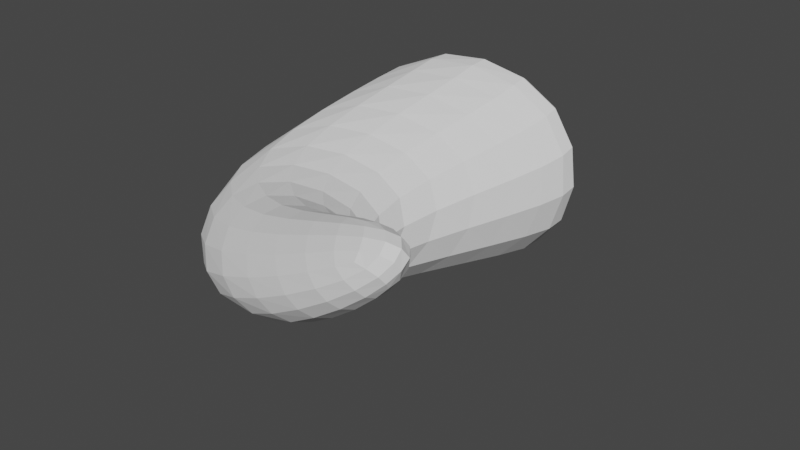 # Source: parts_tail_e13_panda.blend  (saved by Blender 3.4.6; exported with 4.5.12 LTS)
import bpy
from mathutils import Matrix  # noqa: F401  (used for matrix-valued properties, if any)

bpy.ops.wm.read_factory_settings(use_empty=True)
scene = bpy.context.scene
scene.name = 'Scene'

# ---- collections
col_collection = bpy.data.collections.new('Collection'); scene.collection.children.link(col_collection)

# ---- world
world_world = bpy.data.worlds.new('World'); scene.world = world_world
world_world.use_nodes = True; world_world.node_tree.nodes.clear()
_N = world_world.node_tree.nodes; _L = world_world.node_tree.links
n0 = _N.new('ShaderNodeOutputWorld'); n0.name = 'World Output'; n0.location = (300, 300)
n1 = _N.new('ShaderNodeBackground'); n1.name = 'Background'; n1.location = (10, 300)
n1.inputs[0].default_value = (0.05088, 0.05088, 0.05088, 1.0)
_L.new(n1.outputs[0], n0.inputs[0])
n0.is_active_output = True
world_world.color = (0.05088, 0.05088, 0.05088)
world_world.use_sun_shadow = False
world_world.sun_shadow_jitter_overblur = 0.0

# ---- meshes
me_x = bpy.data.meshes.new('立方体')
me_x.from_pydata([(0.7386, -0.4784, 1.014), (0.5753, -0.3189, 1.312), (-1.0, 0.6737, -1.759), (-1.0, 0.6737, 1.341), (0.9253, -0.3747, 0.651), (0.762, -0.2819, 0.9489), (0.4379, 0.6366, -1.759), (0.4379, 0.6366, 1.341), (-1.065, -0.4317, -0.8585), (-1.065, -0.0128, 0.5952), (-0.2812, -0.1163, -1.392), (-0.07997, 0.1934, -0.04355), (-0.03326, -0.4599, 0.02338), (0.246, -0.1132, -0.1626), (-0.3934, -0.2433, 0.5154), (0.2007, -0.465, -0.5961), (-1.033, 0.4936, 1.177), (0.2975, 0.5434, -1.918), (-1.033, 0.5511, -1.309), (0.46, 0.5967, 0.8576)], [], [(18, 16, 3, 2), (2, 3, 7, 6), (15, 13, 5, 4), (4, 5, 1, 0), (12, 15, 4, 0), (13, 14, 1, 5), (19, 16, 9, 11), (18, 17, 10, 8), (17, 19, 11, 10), (12, 14, 9, 8), (0, 1, 14, 12), (11, 9, 14, 13), (8, 10, 15, 12), (10, 11, 13, 15), (6, 7, 19, 17), (2, 6, 17, 18), (7, 3, 16, 19), (8, 9, 16, 18)])
_uv = me_x.uv_layers.new(name='UVマップ')
_uv.uv.foreach_set('vector', [0.375, 0.1875, 0.625, 0.1875, 0.625, 0.25, 0.375, 0.25, 0.375, 0.25, 0.625, 0.25, 0.625, 0.5, 0.375, 0.5, 0.375, 0.6875, 0.625, 0.6875, 0.625, 0.75, 0.375, 0.75, 0.375, 0.75, 0.625, 0.75, 0.625, 1.0, 0.375, 1.0, 0.125, 0.6875, 0.375, 0.6875, 0.375, 0.75, 0.125, 0.75, 0.625, 0.6875, 0.875, 0.6875, 0.875, 0.75, 0.625, 0.75, 0.625, 0.5625, 0.875, 0.5625, 0.875, 0.625, 0.625, 0.625, 0.125, 0.5625, 0.375, 0.5625, 0.375, 0.625, 0.125, 0.625, 0.375, 0.5625, 0.625, 0.5625, 0.625, 0.625, 0.375, 0.625, 0.375, 0.0625, 0.625, 0.0625, 0.625, 0.125, 0.375, 0.125, 0.375, 0.0, 0.625, 0.0, 0.625, 0.0625, 0.375, 0.0625, 0.625, 0.625, 0.875, 0.625, 0.875, 0.6875, 0.625, 0.6875, 0.125, 0.625, 0.375, 0.625, 0.375, 0.6875, 0.125, 0.6875, 0.375, 0.625, 0.625, 0.625, 0.625, 0.6875, 0.375, 0.6875, 0.375, 0.5, 0.625, 0.5, 0.625, 0.5625, 0.375, 0.5625, 0.125, 0.5, 0.375, 0.5, 0.375, 0.5625, 0.125, 0.5625, 0.625, 0.5, 0.875, 0.5, 0.875, 0.5625, 0.625, 0.5625, 0.375, 0.125, 0.625, 0.125, 0.625, 0.1875, 0.375, 0.1875])
me_x.update()

# ---- objects
ob_x = bpy.data.objects.new('立方体', me_x)

# ---- transforms, parenting, visibility, modifiers, constraints
ob_x.location = (2.307, -3.691, 0.0)
ob_x.scale = (8.686, 17.13, 3.7)
_m = ob_x.modifiers.new('細分化', 'SUBSURF')
_m.levels = 3

# ---- collection membership
col_collection.objects.link(ob_x)

# ---- scene / render settings (as saved in the file)
scene.frame_start = 1; scene.frame_end = 250; scene.frame_set(1)
scene.render.engine = 'CYCLES'
scene.cycles.sampling_pattern = 'TABULATED_SOBOL'
scene.cycles.use_light_tree = False
scene.view_settings.view_transform = 'Filmic'
bpy.context.view_layer.update()

# ---- added for rendering (the .blend has no active camera and no usable light): camera, sun
cam_auto = bpy.data.cameras.new('AutoCamera')
cam_auto.lens = 50.0
cam_auto.sensor_width = 36.0
cam_auto.clip_end = 1000.0
ob_auto_camera = bpy.data.objects.new('AutoCamera', cam_auto)
scene.collection.objects.link(ob_auto_camera)
ob_auto_camera.location = (28.4122, -34.076, 20.3032)
ob_auto_camera.rotation_euler = (1.09748, -7.21219e-08, 0.694738)
scene.camera = ob_auto_camera
light_auto_sun = bpy.data.lights.new('AutoSun', 'SUN')
light_auto_sun.energy = 3.0
light_auto_sun.angle = 0.0523599
ob_auto_sun = bpy.data.objects.new('AutoSun', light_auto_sun)
scene.collection.objects.link(ob_auto_sun)
ob_auto_sun.rotation_euler = (0.872665, 0.174533, 0.523599)
bpy.context.view_layer.update()
